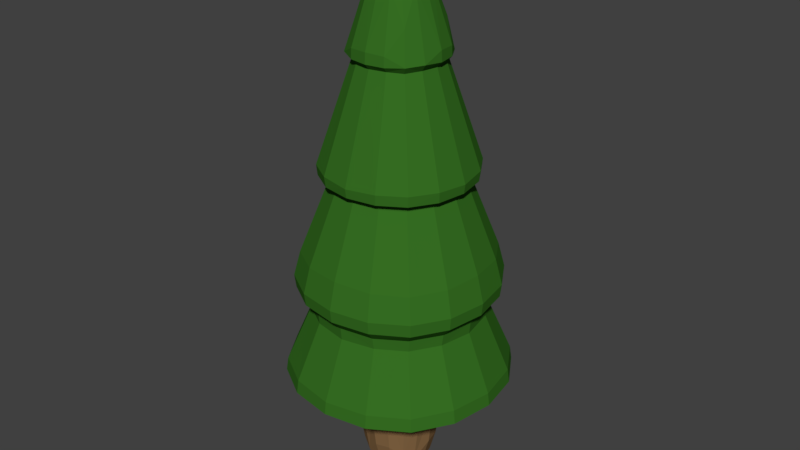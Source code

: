 # Source: Tree_Pointed.blend  (saved by Blender 2.79.0; exported with 4.5.12 LTS)
import bpy
from mathutils import Matrix  # noqa: F401  (used for matrix-valued properties, if any)

bpy.ops.wm.read_factory_settings(use_empty=True)
scene = bpy.context.scene
scene.name = 'Scene'

# ---- collections
col_collection_1 = bpy.data.collections.new('Collection 1'); scene.collection.children.link(col_collection_1)

# ---- materials (node trees are filled in below, after node groups)
mat_tree_leaves = bpy.data.materials.new('Tree_Leaves')
mat_tree_leaves.alpha_threshold = 0.0
mat_tree_leaves.use_transparent_shadow = False
mat_tree_leaves.diffuse_color = (0.03682, 0.1574, 0.01629, 1.0)
mat_tree_leaves.roughness = 0.5
mat_tree_trunk = bpy.data.materials.new('Tree_Trunk')
mat_tree_trunk.alpha_threshold = 0.0
mat_tree_trunk.use_transparent_shadow = False
mat_tree_trunk.diffuse_color = (0.2529, 0.1441, 0.0629, 1.0)
mat_tree_trunk.roughness = 0.5

# ---- material node trees

# ---- world
world_world = bpy.data.worlds.new('World'); scene.world = world_world
world_world.color = (0.05088, 0.05088, 0.05088)
world_world.use_sun_shadow = False
world_world.sun_shadow_jitter_overblur = 0.0
world_world.cycles.sampling_method = 'MANUAL'

# ---- meshes
me_cube_002 = bpy.data.meshes.new('Cube.002')
me_cube_002.from_pydata([(-1.396, -1.396, 3.714), (-0.1968, -0.1968, 6.842), (-1.396, 1.396, 3.714), (-0.1968, 0.1968, 6.842), (1.396, -1.396, 3.714), (0.1968, -0.1968, 6.842), (1.396, 1.396, 3.714), (0.1968, 0.1968, 6.842), (-0.636, 0.636, 4.707), (-0.636, -0.636, 4.707), (0.636, 0.636, 4.707), (0.636, -0.636, 4.707), (-1.002, 1.002, 2.451), (-1.002, -1.002, 2.451), (1.002, 1.002, 2.451), (1.002, -1.002, 2.451), (-2.175, 2.175, 1.147), (-2.175, -2.175, 1.147), (2.175, 2.175, 1.147), (2.175, -2.175, 1.147), (-1.389, 1.389, -0.5673), (-1.389, -1.389, -0.5673), (1.389, 1.389, -0.5673), (1.389, -1.389, -0.5673), (-2.82, 2.82, -1.058), (-2.82, -2.82, -1.058), (2.82, 2.82, -1.058), (2.82, -2.82, -1.058), (-0.7631, 0.7631, -1.739), (-0.7631, -0.7631, -1.739), (0.7631, 0.7631, -1.739), (0.7631, -0.7631, -1.739), (-3.277, 3.277, -3.429), (-3.277, -3.277, -3.429), (3.277, 3.277, -3.429), (3.277, -3.277, -3.429), (-1.167, 1.167, -5.636), (-1.167, -1.167, -5.636), (1.167, 1.167, -5.636), (1.167, -1.167, -5.636)], [], [(0, 1, 3, 2), (2, 3, 7, 6), (6, 7, 5, 4), (4, 5, 1, 0), (2, 6, 10, 8), (7, 3, 1, 5), (11, 9, 17, 19), (0, 2, 8, 9), (6, 4, 11, 10), (4, 0, 9, 11), (14, 15, 27, 26), (8, 10, 18, 16), (10, 11, 19, 18), (9, 8, 16, 17), (12, 13, 17, 16), (14, 12, 16, 18), (15, 14, 18, 19), (13, 15, 19, 17), (22, 23, 35, 34), (13, 12, 24, 25), (15, 13, 25, 27), (12, 14, 26, 24), (20, 21, 25, 24), (22, 20, 24, 26), (23, 22, 26, 27), (21, 23, 27, 25), (31, 29, 37, 39), (21, 20, 32, 33), (23, 21, 33, 35), (20, 22, 34, 32), (28, 29, 33, 32), (30, 28, 32, 34), (31, 30, 34, 35), (29, 31, 35, 33), (36, 38, 39, 37), (28, 30, 38, 36), (30, 31, 39, 38), (29, 28, 36, 37)])
me_cube_002.polygons.foreach_set('material_index', [0, 0, 0, 0, 0, 0, 0, 0, 0, 0, 0, 0, 0, 0, 0, 0, 0, 0, 0, 0, 0, 0, 0, 0, 0, 0, 1, 0, 0, 0, 0, 0, 0, 0, 1, 1, 1, 1])
me_cube_002.materials.append(mat_tree_leaves)
me_cube_002.materials.append(mat_tree_trunk)
me_cube_002.use_remesh_preserve_volume = False
me_cube_002.use_remesh_preserve_attributes = False
me_cube_002.use_mirror_vertex_groups = False
me_cube_002.update()

# ---- objects
ob_cube = bpy.data.objects.new('Cube', me_cube_002)

# ---- transforms, parenting, visibility, modifiers, constraints
ob_cube.location = (-0.555, 0.0543, 5.511)
ob_cube.lineart.crease_threshold = 0.0
_m = ob_cube.modifiers.new('Subsurf', 'SUBSURF')
_m.uv_smooth = 'PRESERVE_CORNERS'
_m.quality = 2
_m.show_only_control_edges = False
_m = ob_cube.modifiers.new('Decimate', 'DECIMATE')
_m.ratio = 0.5445

# ---- collection membership
col_collection_1.objects.link(ob_cube)

# ---- scene / render settings (as saved in the file)
scene.frame_start = 1; scene.frame_end = 250; scene.frame_set(1)
scene.render.engine = 'BLENDER_EEVEE_NEXT'
scene.render.resolution_percentage = 50
scene.render.dither_intensity = 0.0
scene.cycles.use_denoising = False
scene.cycles.samples = 128
scene.cycles.sampling_pattern = 'TABULATED_SOBOL'
scene.cycles.use_adaptive_sampling = False
scene.cycles.use_light_tree = False
scene.cycles.blur_glossy = 0.0
scene.cycles.sample_clamp_indirect = 0.0
scene.view_settings.view_transform = 'Standard'
bpy.context.view_layer.update()

# ---- added for rendering (the .blend has no active camera and no usable light): camera, sun
cam_auto = bpy.data.cameras.new('AutoCamera')
cam_auto.lens = 50.0
cam_auto.sensor_width = 36.0
cam_auto.clip_end = 1000.0
ob_auto_camera = bpy.data.objects.new('AutoCamera', cam_auto)
scene.collection.objects.link(ob_auto_camera)
ob_auto_camera.location = (12.0751, -15.1018, 16.2488)
ob_auto_camera.rotation_euler = (1.09748, -7.21219e-08, 0.694738)
scene.camera = ob_auto_camera
light_auto_sun = bpy.data.lights.new('AutoSun', 'SUN')
light_auto_sun.energy = 3.0
light_auto_sun.angle = 0.0523599
ob_auto_sun = bpy.data.objects.new('AutoSun', light_auto_sun)
scene.collection.objects.link(ob_auto_sun)
ob_auto_sun.rotation_euler = (0.872665, 0.174533, 0.523599)
bpy.context.view_layer.update()
